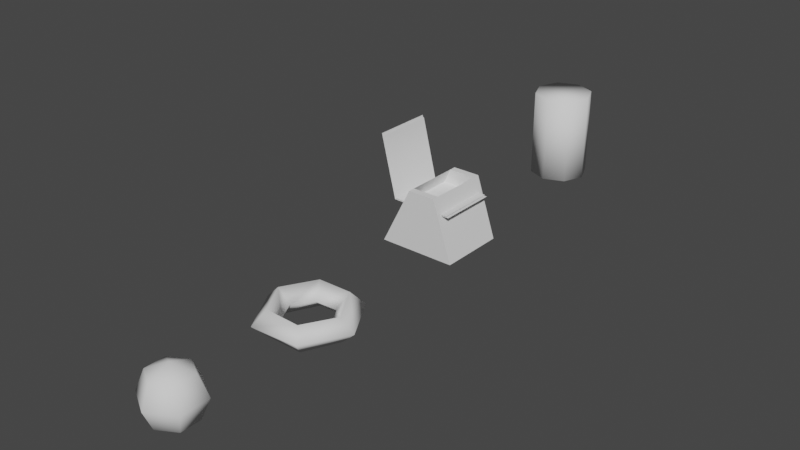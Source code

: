 # Source: Props.blend  (saved by Blender 2.93.21; exported with 4.5.12 LTS)
import bpy
from mathutils import Matrix  # noqa: F401  (used for matrix-valued properties, if any)

bpy.ops.wm.read_factory_settings(use_empty=True)
scene = bpy.context.scene
scene.name = 'Scene'

# ---- collections
col_collection = bpy.data.collections.new('Collection'); scene.collection.children.link(col_collection)

# ---- world
world_world = bpy.data.worlds.new('World'); scene.world = world_world
world_world.use_nodes = True; world_world.node_tree.nodes.clear()
_N = world_world.node_tree.nodes; _L = world_world.node_tree.links
n0 = _N.new('ShaderNodeOutputWorld'); n0.name = 'World Output'; n0.location = (300, 300)
n1 = _N.new('ShaderNodeBackground'); n1.name = 'Background'; n1.location = (10, 300)
n1.inputs[0].default_value = (0.05088, 0.05088, 0.05088, 1.0)
_L.new(n1.outputs[0], n0.inputs[0])
n0.is_active_output = True
world_world.color = (0.05088, 0.05088, 0.05088)
world_world.use_sun_shadow = False
world_world.sun_shadow_jitter_overblur = 0.0

# ---- meshes
me_cylinder_001 = bpy.data.meshes.new('Cylinder.001')
me_cylinder_001.from_pydata([(0.0, -2.98e-08, -1.0), (0.0, 3.0, -1.0), (0.7071, -2.98e-08, -0.7071), (0.7071, 3.0, -0.7071), (1.0, 0.0, 4.371e-08), (1.0, 3.0, -8.742e-08), (0.7071, 5.96e-08, 0.7071), (0.7071, 3.0, 0.7071), (-8.742e-08, 5.96e-08, 1.0), (-8.742e-08, 3.0, 1.0), (-0.7071, 5.96e-08, 0.7071), (-0.7071, 3.0, 0.7071), (-1.0, 0.0, -1.192e-08), (-1.0, 3.0, -1.431e-07), (-0.7071, -2.98e-08, -0.7071), (-0.7071, 3.0, -0.7071)], [], [(0, 1, 3, 2), (2, 3, 5, 4), (4, 5, 7, 6), (6, 7, 9, 8), (8, 9, 11, 10), (10, 11, 13, 12), (3, 1, 15, 13, 11, 9, 7, 5), (12, 13, 15, 14), (14, 15, 1, 0), (0, 2, 4, 6, 8, 10, 12, 14)])
me_cylinder_001.polygons.foreach_set('use_smooth', [True] * 10)
_uv = me_cylinder_001.uv_layers.new(name='UVMap')
_uv.uv.foreach_set('vector', [1.0, 0.5, 1.0, 1.0, 0.875, 1.0, 0.875, 0.5, 0.875, 0.5, 0.875, 1.0, 0.75, 1.0, 0.75, 0.5, 0.75, 0.5, 0.75, 1.0, 0.625, 1.0, 0.625, 0.5, 0.625, 0.5, 0.625, 1.0, 0.5, 1.0, 0.5, 0.5, 0.5, 0.5, 0.5, 1.0, 0.375, 1.0, 0.375, 0.5, 0.375, 0.5, 0.375, 1.0, 0.25, 1.0, 0.25, 0.5, 0.4197, 0.4197, 0.25, 0.49, 0.08029, 0.4197, 0.01, 0.25, 0.08029, 0.08029, 0.25, 0.01, 0.4197, 0.08029, 0.49, 0.25, 0.25, 0.5, 0.25, 1.0, 0.125, 1.0, 0.125, 0.5, 0.125, 0.5, 0.125, 1.0, 0.0, 1.0, 0.0, 0.5, 0.75, 0.49, 0.9197, 0.4197, 0.99, 0.25, 0.9197, 0.08029, 0.75, 0.01, 0.5803, 0.08029, 0.51, 0.25, 0.5803, 0.4197])
me_cylinder_001.use_remesh_fix_poles = True
me_cylinder_001.use_remesh_preserve_attributes = False
me_cylinder_001.update()
me_plane = bpy.data.meshes.new('Plane')
me_plane.from_pydata([(-0.962, -1.0, 1.519), (1.038, -1.0, 1.519), (-0.962, 1.0, 1.519), (1.038, 1.0, 1.519), (0.6447, -1.15, 2.039), (1.331, -1.15, 0.0), (0.6447, 1.15, 2.039), (1.331, 1.15, 0.0), (-0.297, -1.15, 2.039), (-1.327, -1.15, 0.0), (-0.297, 1.15, 2.039), (-1.327, 1.15, 0.0), (-1.462, -1.0, 3.519), (-1.462, 1.0, 3.519), (0.6433, -0.92, 2.039), (1.328, -1.15, 0.0), (0.6433, 0.92, 2.039), (1.328, 1.15, 0.0), (-0.2961, -0.92, 2.039), (-1.323, -1.15, 0.0), (-0.2961, 0.92, 2.039), (-1.323, 1.15, 0.0), (-0.987, -1.0, 1.486), (1.113, -1.0, 1.486), (-0.987, 1.0, 1.486), (1.113, 1.0, 1.486), (-1.512, -1.0, 3.586), (-1.512, 1.0, 3.586)], [], [(0, 2, 3, 1), (4, 5, 7, 6), (8, 10, 11, 9), (0, 12, 13, 2), (7, 11, 10, 6), (4, 8, 9, 5), (14, 16, 17, 15), (18, 19, 21, 20), (17, 16, 20, 21), (14, 15, 19, 18), (22, 23, 25, 24), (22, 24, 27, 26), (4, 14, 18, 8), (10, 20, 16, 6)])
me_plane.polygons.foreach_set('use_smooth', [1, 0, 0, 1, 0, 0, 0, 0, 0, 0, 1, 1, 0, 0])
_k = set([(4, 8), (6, 10), (14, 18), (16, 20)])
me_plane.attributes.new('sharp_edge', 'BOOLEAN', 'EDGE').data.foreach_set('value', [ (min(e.vertices), max(e.vertices)) in _k for e in me_plane.edges])
_uv = me_plane.uv_layers.new(name='UVMap')
_uv.uv.foreach_set('vector', [0.45, 0.0, 0.45, 0.4167, 0.8833, 0.4167, 0.8833, 0.0, 0.9333, 0.4333, 0.9333, 0.9, 0.45, 0.9, 0.45, 0.4333, 0.9333, 0.4333, 0.45, 0.4333, 0.45, 0.9, 0.9333, 0.9, 0.45, 0.0, 0.0001605, 0.0001603, 0.0, 0.4167, 0.45, 0.4167, 0.45, 0.4333, 0.45, 1.0, 0.0, 0.7667, 0.0, 0.5667, 0.0, 0.5667, 0.0, 0.7667, 0.45, 1.0, 0.45, 0.4333, 0.8833, 0.4333, 0.5167, 0.4333, 0.5167, 0.9, 0.8833, 0.9, 0.8833, 0.4333, 0.8833, 0.9, 0.5167, 0.9, 0.5167, 0.4333, 0.45, 0.4333, 0.0, 0.5667, 0.0, 0.7667, 0.45, 1.0, 0.0, 0.5667, 0.45, 0.4333, 0.45, 1.0, 0.0, 0.7667, 0.45, 0.0, 0.8833, 0.0, 0.8833, 0.4167, 0.45, 0.4167, 0.45, 0.0, 0.45, 0.4167, 0.0, 0.4167, 0.0001605, 0.0001603, 0.7667, 0.9, 0.7667, 0.95, 0.4667, 0.95, 0.4667, 0.9, 0.4667, 0.95, 0.4667, 0.9, 0.7667, 0.9, 0.7667, 0.95])
me_plane.use_remesh_fix_poles = True
me_plane.use_remesh_preserve_attributes = False
me_plane.update()
me_torus = bpy.data.meshes.new('Torus')
me_torus.from_pydata([(1.697, 0.006316, 0.006404), (1.264, -0.06288, 0.4476), (0.8477, -0.03567, -0.01363), (1.216, 0.04417, -0.4435), (0.8058, 1.491, -0.02635), (0.5875, 1.063, 0.4777), (0.3778, 0.7118, -0.04476), (0.6186, 1.088, -0.4368), (-0.8324, 1.449, 0.03915), (-0.6257, 1.093, 0.432), (-0.3894, 0.637, -0.008882), (-0.6201, 1.081, -0.4455), (-1.689, 0.0009346, -0.001327), (-1.242, -0.008096, 0.4382), (-0.8236, 0.02623, -0.01525), (-1.245, -0.03545, -0.4829), (-0.8405, -1.505, -0.02976), (-0.5983, -1.095, 0.4467), (-0.4384, -0.69, 0.01413), (-0.6553, -1.116, -0.4305), (0.8654, -1.436, 0.009193), (0.5772, -1.066, 0.3862), (0.3997, -0.6956, 0.02204), (0.6423, -1.088, -0.4613)], [], [(0, 4, 5, 1), (1, 5, 6, 2), (2, 6, 7, 3), (3, 7, 4, 0), (4, 8, 9, 5), (5, 9, 10, 6), (6, 10, 11, 7), (7, 11, 8, 4), (8, 12, 13, 9), (9, 13, 14, 10), (10, 14, 15, 11), (11, 15, 12, 8), (12, 16, 17, 13), (13, 17, 18, 14), (14, 18, 19, 15), (15, 19, 16, 12), (16, 20, 21, 17), (17, 21, 22, 18), (18, 22, 23, 19), (19, 23, 20, 16), (20, 0, 1, 21), (21, 1, 2, 22), (22, 2, 3, 23), (23, 3, 0, 20)])
me_torus.polygons.foreach_set('use_smooth', [True] * 24)
_uv = me_torus.uv_layers.new(name='UVMap')
_uv.uv.foreach_set('vector', [0.2202, 0.4013, 0.4193, 0.4013, 0.3889, 0.5987, 0.2379, 0.5858, 0.237, 0.4032, 0.3951, 0.3663, 0.3771, 0.5746, 0.2704, 0.5826, 0.8194, 0.493, 0.8194, 0.493, 0.8194, 0.493, 0.8194, 0.493, 0.4071, 0.6271, 0.2139, 0.6107, 0.175, 0.3729, 0.4534, 0.3729, 0.359, 0.6761, 0.3584, 1.326, 0.2783, 1.254, 0.2622, 0.7743, 0.2622, 0.7743, 0.2783, 1.254, 0.1809, 1.185, 0.1718, 0.8803, 0.5263, 0.8389, 0.5403, 1.143, 0.4485, 1.239, 0.4448, 0.7479, 0.4448, 0.7479, 0.4485, 1.239, 0.3584, 1.326, 0.359, 0.6761, 0.3101, 0.3447, 0.3101, 0.6553, 0.2698, 0.6128, 0.273, 0.38, 0.273, 0.38, 0.2698, 0.6128, 0.2308, 0.5659, 0.2297, 0.4275, 0.209, 0.5788, 0.2124, 0.4129, 0.2599, 0.3523, 0.2599, 0.636, 0.8194, 0.493, 0.8194, 0.493, 0.8194, 0.493, 0.8194, 0.493, 0.3722, -0.3338, 0.3757, 0.3339, 0.2844, 0.2422, 0.2876, -0.2457, 0.2876, -0.2457, 0.2844, 0.2422, 0.2052, 0.1341, 0.2016, -0.1801, 0.5475, -0.1637, 0.5417, 0.1503, 0.453, 0.2377, 0.4601, -0.2379, 0.4601, -0.2379, 0.453, 0.2377, 0.3757, 0.3339, 0.3722, -0.3338, 0.2421, 0.4822, 0.3061, 0.5461, 0.2886, 0.5902, 0.2435, 0.554, 0.2435, 0.554, 0.2886, 0.5902, 0.2768, 0.6396, 0.2441, 0.6195, 0.2733, 0.379, 0.305, 0.408, 0.3061, 0.4792, 0.257, 0.4337, 0.257, 0.4337, 0.3061, 0.4792, 0.3061, 0.5461, 0.2421, 0.4822, -0.1178, -0.07341, 1.123, -0.07341, 0.9167, 1.033, 0.009506, 1.073, 0.5173, 0.6864, 0.5173, 1.145, 0.436, 1.056, 0.4443, 0.7562, 0.2631, 1.155, 0.2745, 0.856, 0.3475, 0.7642, 0.3516, 1.242, 0.3516, 1.242, 0.3475, 0.7642, 0.436, 0.6864, 0.436, 1.314])
me_torus.use_remesh_fix_poles = True
me_torus.use_remesh_preserve_attributes = False
me_torus.update()
me_sphere = bpy.data.meshes.new('Sphere')
me_sphere.from_pydata([(0.0, 0.7071, 0.7071), (0.0, 1.0, -4.371e-08), (0.0, 0.7071, -0.7071), (0.6124, 0.3536, 0.7071), (0.866, 0.5, -4.371e-08), (0.6124, 0.3536, -0.7071), (0.6124, -0.3536, 0.7071), (0.866, -0.5, -4.371e-08), (0.6124, -0.3536, -0.7071), (-1.031e-07, -0.7071, 0.7071), (-1.627e-07, -1.0, -4.371e-08), (-1.031e-07, -0.7071, -0.7071), (0.0, -8.742e-08, -1.0), (-7.571e-08, -1.311e-07, 1.0), (-0.6124, -0.3536, 0.7071), (-0.866, -0.5, -4.371e-08), (-0.6124, -0.3536, -0.7071), (-0.6124, 0.3536, 0.7071), (-0.866, 0.5, -4.371e-08), (-0.6124, 0.3536, -0.7071)], [], [(2, 1, 4, 5), (0, 13, 3), (12, 2, 5), (1, 0, 3, 4), (5, 4, 7, 8), (3, 13, 6), (12, 5, 8), (4, 3, 6, 7), (8, 7, 10, 11), (6, 13, 9), (12, 8, 11), (7, 6, 9, 10), (11, 10, 15, 16), (9, 13, 14), (12, 11, 16), (10, 9, 14, 15), (15, 14, 17, 18), (16, 15, 18, 19), (14, 13, 17), (12, 16, 19), (12, 19, 2), (18, 17, 0, 1), (19, 18, 1, 2), (17, 13, 0)])
me_sphere.polygons.foreach_set('use_smooth', [True] * 24)
_uv = me_sphere.uv_layers.new(name='UVMap')
_uv.uv.foreach_set('vector', [0.6667, 0.25, 0.6667, 0.5, 0.5, 0.5, 0.5, 0.25, 0.6667, 0.75, 0.5833, 1.0, 0.5, 0.75, 0.5833, 0.0, 0.6667, 0.25, 0.5, 0.25, 0.6667, 0.5, 0.6667, 0.75, 0.5, 0.75, 0.5, 0.5, 0.5, 0.25, 0.5, 0.5, 0.3333, 0.5, 0.3333, 0.25, 0.5, 0.75, 0.4167, 1.0, 0.3333, 0.75, 0.4167, 0.0, 0.5, 0.25, 0.3333, 0.25, 0.5, 0.5, 0.5, 0.75, 0.3333, 0.75, 0.3333, 0.5, 0.3333, 0.25, 0.3333, 0.5, 0.1667, 0.5, 0.1667, 0.25, 0.3333, 0.75, 0.25, 1.0, 0.1667, 0.75, 0.25, 0.0, 0.3333, 0.25, 0.1667, 0.25, 0.3333, 0.5, 0.3333, 0.75, 0.1667, 0.75, 0.1667, 0.5, 0.1667, 0.25, 0.1667, 0.5, 0.0, 0.5, 0.0, 0.25, 0.1667, 0.75, 0.08333, 1.0, 0.0, 0.75, 0.08333, 0.0, 0.1667, 0.25, 0.0, 0.25, 0.1667, 0.5, 0.1667, 0.75, 0.0, 0.75, 0.0, 0.5, 1.0, 0.5, 1.0, 0.75, 0.8333, 0.75, 0.8333, 0.5, 1.0, 0.25, 1.0, 0.5, 0.8333, 0.5, 0.8333, 0.25, 1.0, 0.75, 0.9167, 1.0, 0.8333, 0.75, 0.9167, 0.0, 1.0, 0.25, 0.8333, 0.25, 0.75, 0.0, 0.8333, 0.25, 0.6667, 0.25, 0.8333, 0.5, 0.8333, 0.75, 0.6667, 0.75, 0.6667, 0.5, 0.8333, 0.25, 0.8333, 0.5, 0.6667, 0.5, 0.6667, 0.25, 0.8333, 0.75, 0.75, 1.0, 0.6667, 0.75])
me_sphere.use_remesh_fix_poles = True
me_sphere.use_remesh_preserve_attributes = False
me_sphere.update()

# ---- objects
ob_cylinder = bpy.data.objects.new('Cylinder', me_cylinder_001)
ob_foldingchair = bpy.data.objects.new('FoldingChair', me_plane)
ob_ring = bpy.data.objects.new('Ring', me_torus)
ob_beachball = bpy.data.objects.new('BeachBall', me_sphere)

# ---- transforms, parenting, visibility, modifiers, constraints
ob_cylinder.location = (0.0, 13.0, 0.0)
ob_cylinder.rotation_euler = (1.571, 0.0, 0.0)
ob_foldingchair.location = (-0.03798, 6.0, -0.01949)
ob_ring.location = (0.0, 0.0, 0.0)
ob_beachball.location = (0.0, -5.0, 0.0)

# ---- collection membership
col_collection.objects.link(ob_cylinder)
col_collection.objects.link(ob_foldingchair)
col_collection.objects.link(ob_ring)
col_collection.objects.link(ob_beachball)

# ---- scene / render settings (as saved in the file)
scene.frame_start = 1; scene.frame_end = 250; scene.frame_set(1)
scene.render.engine = 'BLENDER_EEVEE_NEXT'
scene.cycles.use_denoising = False
scene.cycles.samples = 128
scene.cycles.sampling_pattern = 'TABULATED_SOBOL'
scene.cycles.use_adaptive_sampling = False
scene.cycles.use_light_tree = False
scene.view_settings.view_transform = 'Filmic'
bpy.context.view_layer.update()

# ---- added for rendering (the .blend has no active camera and no usable light): camera, sun
cam_auto = bpy.data.cameras.new('AutoCamera')
cam_auto.lens = 50.0
cam_auto.sensor_width = 36.0
cam_auto.clip_end = 1000.0
ob_auto_camera = bpy.data.objects.new('AutoCamera', cam_auto)
scene.collection.objects.link(ob_auto_camera)
ob_auto_camera.location = (19.2415, -19.0849, 16.6733)
ob_auto_camera.rotation_euler = (1.09748, -7.21219e-08, 0.694738)
scene.camera = ob_auto_camera
light_auto_sun = bpy.data.lights.new('AutoSun', 'SUN')
light_auto_sun.energy = 3.0
light_auto_sun.angle = 0.0523599
ob_auto_sun = bpy.data.objects.new('AutoSun', light_auto_sun)
scene.collection.objects.link(ob_auto_sun)
ob_auto_sun.rotation_euler = (0.872665, 0.174533, 0.523599)
bpy.context.view_layer.update()

